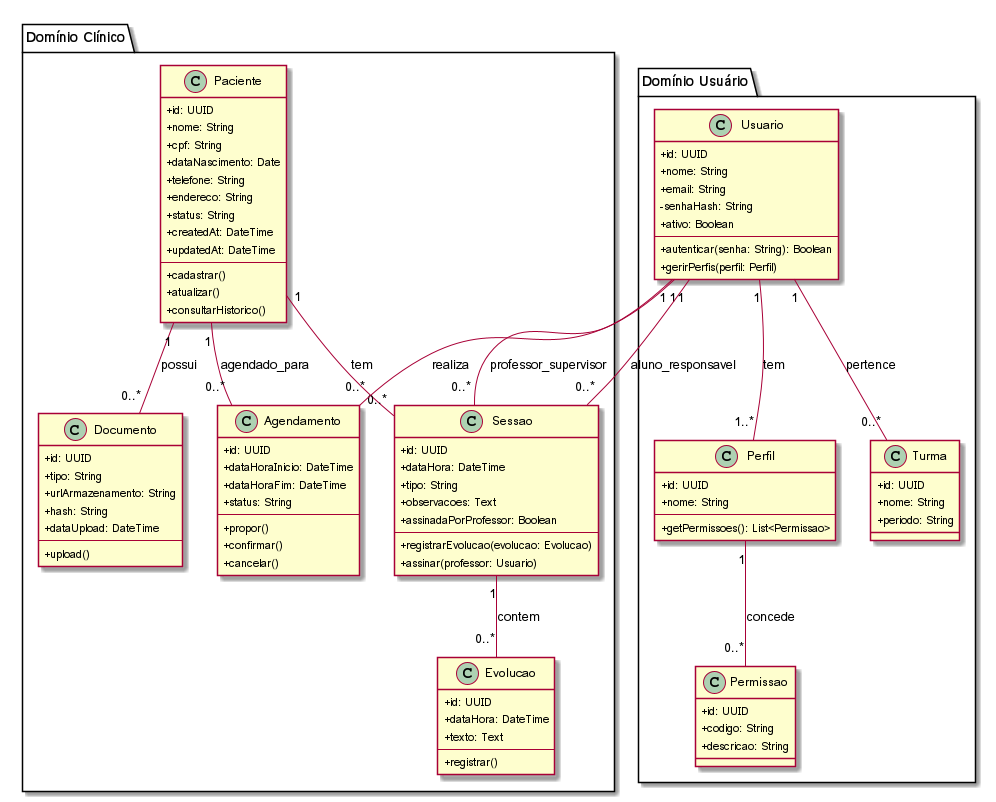

The diagram above was rendered by PlantUML. Its source (embedded in the PNG):
@startuml
skinparam classAttributeIconSize 0

package "Domínio Clínico" {
    class Paciente {
        + id: UUID
        + nome: String
        + cpf: String
        + dataNascimento: Date
        + telefone: String
        + endereco: String
        + status: String
        + createdAt: DateTime
        + updatedAt: DateTime
        --
        + cadastrar()
        + atualizar()
        + consultarHistorico()
    }

    class Sessao {
        + id: UUID
        + dataHora: DateTime
        + tipo: String
        + observacoes: Text
        + assinadaPorProfessor: Boolean
        --
        + registrarEvolucao(evolucao: Evolucao)
        + assinar(professor: Usuario)
    }

    class Agendamento {
        + id: UUID
        + dataHoraInicio: DateTime
        + dataHoraFim: DateTime
        + status: String
        --
        + propor()
        + confirmar()
        + cancelar()
    }

    class Evolucao {
        + id: UUID
        + dataHora: DateTime
        + texto: Text
        --
        + registrar()
    }

    class Documento {
        + id: UUID
        + tipo: String
        + urlArmazenamento: String
        + hash: String
        + dataUpload: DateTime
        --
        + upload()
    }
}

package "Domínio Usuário" {
    class Usuario {
        + id: UUID
        + nome: String
        + email: String
        - senhaHash: String
        + ativo: Boolean
        --
        + autenticar(senha: String): Boolean
        + gerirPerfis(perfil: Perfil)
    }

    class Perfil {
        + id: UUID
        + nome: String
        --
        + getPermissoes(): List<Permissao>
    }

    class Permissao {
        + id: UUID
        + codigo: String
        + descricao: String
    }

    class Turma {
        + id: UUID
        + nome: String
        + periodo: String
    }
}

Paciente "1" -- "0..*" Sessao : tem
Paciente "1" -- "0..*" Agendamento : agendado_para
Paciente "1" -- "0..*" Documento : possui

Sessao "1" -- "0..*" Evolucao : contem

Usuario "1" -- "0..*" Agendamento : realiza

Usuario "1" -- "0..*" Sessao : aluno_responsavel
Usuario "1" -- "0..*" Sessao : professor_supervisor

Usuario "1" -- "1..*" Perfil : tem

Perfil "1" -- "0..*" Permissao : concede

Usuario "1" -- "0..*" Turma : pertence

@enduml